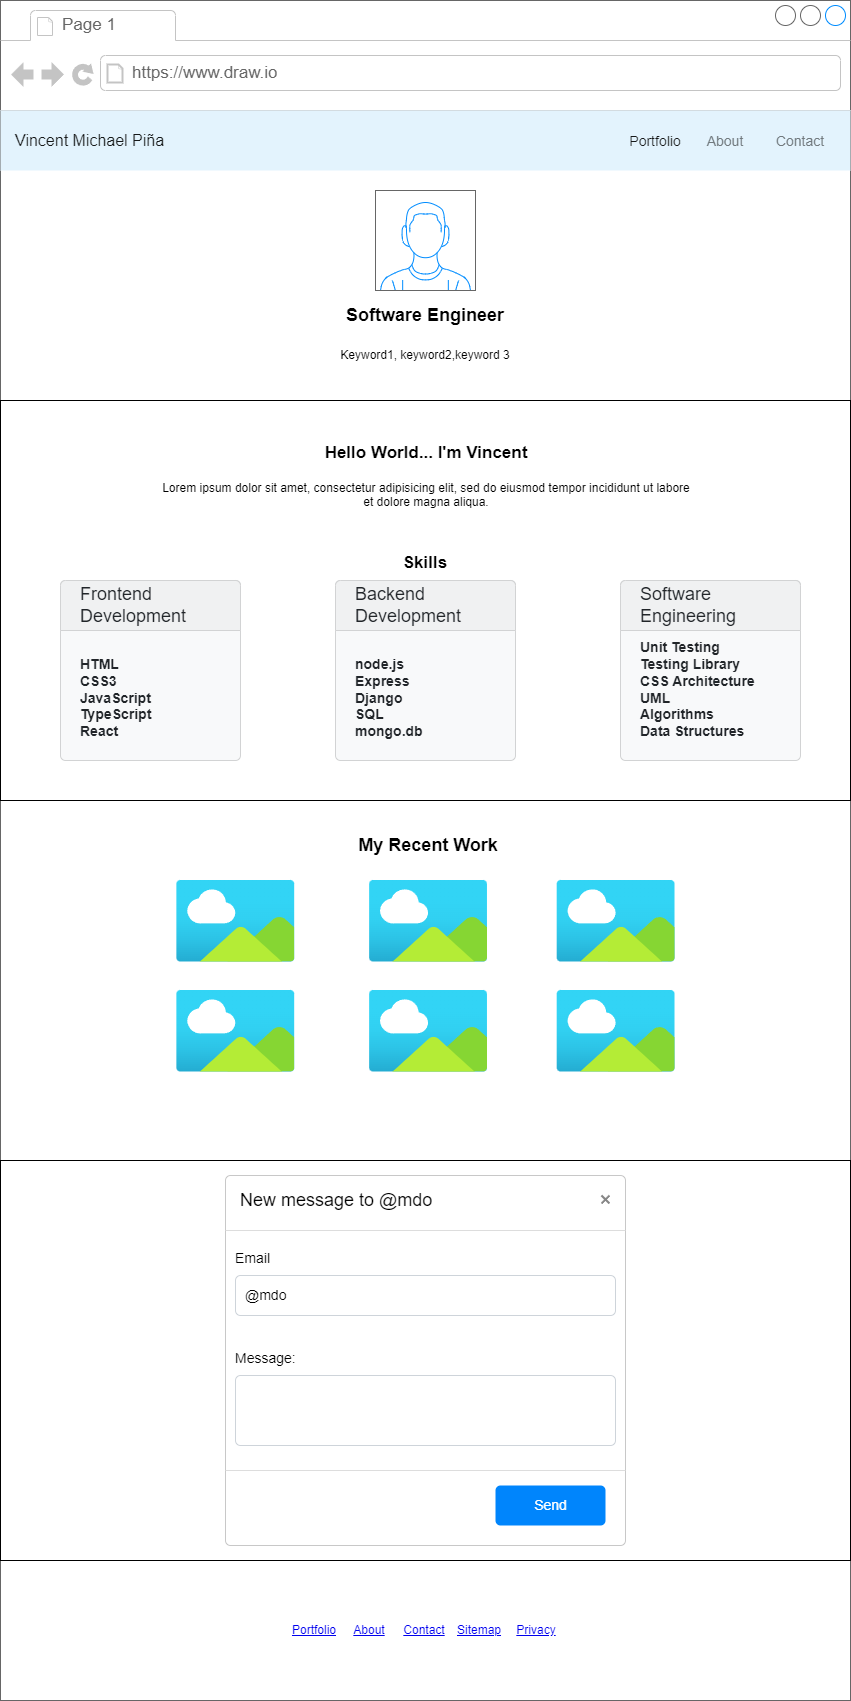

The diagram above was exported from draw.io. Its source (the exported page's mxGraphModel, read from the mxfile embedded in the PNG):
<mxGraphModel dx="792" dy="1100" grid="1" gridSize="10" guides="1" tooltips="1" connect="1" arrows="1" fold="1" page="1" pageScale="1" pageWidth="850" pageHeight="1100" math="0" shadow="0">
  <root>
    <mxCell id="0" />
    <mxCell id="1" parent="0" />
    <mxCell id="rwHA0TyBY590ie5g_p2f-1" value="" style="strokeWidth=1;shadow=0;dashed=0;align=center;html=1;shape=mxgraph.mockup.containers.browserWindow;rSize=0;strokeColor=#666666;strokeColor2=#008cff;strokeColor3=#c4c4c4;mainText=,;recursiveResize=0;" parent="1" vertex="1">
      <mxGeometry width="850" height="1700" as="geometry" />
    </mxCell>
    <mxCell id="rwHA0TyBY590ie5g_p2f-2" value="Page 1" style="strokeWidth=1;shadow=0;dashed=0;align=center;html=1;shape=mxgraph.mockup.containers.anchor;fontSize=17;fontColor=#666666;align=left;whiteSpace=wrap;" parent="rwHA0TyBY590ie5g_p2f-1" vertex="1">
      <mxGeometry x="60" y="12" width="110" height="26" as="geometry" />
    </mxCell>
    <mxCell id="rwHA0TyBY590ie5g_p2f-3" value="https://www.draw.io" style="strokeWidth=1;shadow=0;dashed=0;align=center;html=1;shape=mxgraph.mockup.containers.anchor;rSize=0;fontSize=17;fontColor=#666666;align=left;" parent="rwHA0TyBY590ie5g_p2f-1" vertex="1">
      <mxGeometry x="130" y="60" width="250" height="26" as="geometry" />
    </mxCell>
    <mxCell id="KD_F_zdYgze2b5Napnwy-1" value="Vincent Michael Piña" style="html=1;shadow=0;dashed=0;fillColor=#E3F3FD;strokeColor=none;fontSize=16;fontColor=#161819;align=left;spacing=15;" parent="rwHA0TyBY590ie5g_p2f-1" vertex="1">
      <mxGeometry y="110" width="850" height="60" as="geometry" />
    </mxCell>
    <mxCell id="KD_F_zdYgze2b5Napnwy-11" value="About" style="fillColor=none;strokeColor=none;fontSize=14;fontColor=#71797E;align=center;" parent="KD_F_zdYgze2b5Napnwy-1" vertex="1">
      <mxGeometry width="70" height="40" relative="1" as="geometry">
        <mxPoint x="690" y="10" as="offset" />
      </mxGeometry>
    </mxCell>
    <mxCell id="KD_F_zdYgze2b5Napnwy-12" value="Portfolio" style="fillColor=none;strokeColor=none;fontSize=14;fontColor=#161819;align=center;" parent="KD_F_zdYgze2b5Napnwy-1" vertex="1">
      <mxGeometry width="70" height="40" relative="1" as="geometry">
        <mxPoint x="620" y="10" as="offset" />
      </mxGeometry>
    </mxCell>
    <mxCell id="KD_F_zdYgze2b5Napnwy-13" value="Contact" style="fillColor=none;strokeColor=none;fontSize=14;fontColor=#71797E;align=center;spacingRight=0;" parent="KD_F_zdYgze2b5Napnwy-1" vertex="1">
      <mxGeometry width="80" height="40" relative="1" as="geometry">
        <mxPoint x="760" y="10" as="offset" />
      </mxGeometry>
    </mxCell>
    <mxCell id="KD_F_zdYgze2b5Napnwy-14" value="&lt;h2&gt;Software Engineer&lt;/h2&gt;" style="text;html=1;strokeColor=none;fillColor=none;align=center;verticalAlign=middle;whiteSpace=wrap;rounded=0;" parent="rwHA0TyBY590ie5g_p2f-1" vertex="1">
      <mxGeometry x="265" y="290" width="320" height="50" as="geometry" />
    </mxCell>
    <mxCell id="KD_F_zdYgze2b5Napnwy-15" value="" style="verticalLabelPosition=bottom;shadow=0;dashed=0;align=center;html=1;verticalAlign=top;strokeWidth=1;shape=mxgraph.mockup.containers.userMale;strokeColor=#666666;strokeColor2=#008cff;" parent="rwHA0TyBY590ie5g_p2f-1" vertex="1">
      <mxGeometry x="375" y="190" width="100" height="100" as="geometry" />
    </mxCell>
    <mxCell id="KD_F_zdYgze2b5Napnwy-16" value="Keyword1, keyword2,keyword 3" style="text;html=1;strokeColor=none;fillColor=none;align=center;verticalAlign=middle;whiteSpace=wrap;rounded=0;" parent="rwHA0TyBY590ie5g_p2f-1" vertex="1">
      <mxGeometry x="295" y="340" width="260" height="30" as="geometry" />
    </mxCell>
    <mxCell id="KD_F_zdYgze2b5Napnwy-18" value="" style="rounded=0;whiteSpace=wrap;html=1;" parent="rwHA0TyBY590ie5g_p2f-1" vertex="1">
      <mxGeometry y="400" width="850" height="400" as="geometry" />
    </mxCell>
    <mxCell id="KD_F_zdYgze2b5Napnwy-19" value="&lt;h1 style=&quot;text-align: center;&quot;&gt;&lt;font style=&quot;font-size: 17px;&quot;&gt;Hello World... I'm Vincent&lt;/font&gt;&lt;/h1&gt;&lt;p style=&quot;text-align: center;&quot;&gt;Lorem ipsum dolor sit amet, consectetur adipisicing elit, sed do eiusmod tempor incididunt ut labore et dolore magna aliqua.&lt;/p&gt;" style="text;html=1;strokeColor=none;fillColor=none;spacing=5;spacingTop=-20;whiteSpace=wrap;overflow=hidden;rounded=0;" parent="rwHA0TyBY590ie5g_p2f-1" vertex="1">
      <mxGeometry x="155" y="430" width="540" height="120" as="geometry" />
    </mxCell>
    <mxCell id="KD_F_zdYgze2b5Napnwy-22" value="&lt;h2&gt;My Recent Work&lt;/h2&gt;" style="text;html=1;strokeColor=none;fillColor=none;align=center;verticalAlign=middle;whiteSpace=wrap;rounded=0;" parent="rwHA0TyBY590ie5g_p2f-1" vertex="1">
      <mxGeometry x="267.78000000000003" y="820" width="320" height="50" as="geometry" />
    </mxCell>
    <mxCell id="KD_F_zdYgze2b5Napnwy-24" value="" style="image;aspect=fixed;html=1;points=[];align=center;fontSize=12;image=img/lib/azure2/general/Image.svg;" parent="rwHA0TyBY590ie5g_p2f-1" vertex="1">
      <mxGeometry x="368.78000000000003" y="880" width="118.55" height="81.5" as="geometry" />
    </mxCell>
    <mxCell id="KD_F_zdYgze2b5Napnwy-25" value="" style="image;aspect=fixed;html=1;points=[];align=center;fontSize=12;image=img/lib/azure2/general/Image.svg;" parent="rwHA0TyBY590ie5g_p2f-1" vertex="1">
      <mxGeometry x="368.78000000000003" y="990" width="118.55" height="81.5" as="geometry" />
    </mxCell>
    <mxCell id="KD_F_zdYgze2b5Napnwy-26" value="" style="image;aspect=fixed;html=1;points=[];align=center;fontSize=12;image=img/lib/azure2/general/Image.svg;" parent="rwHA0TyBY590ie5g_p2f-1" vertex="1">
      <mxGeometry x="176" y="880" width="118.55" height="81.5" as="geometry" />
    </mxCell>
    <mxCell id="KD_F_zdYgze2b5Napnwy-27" value="" style="image;aspect=fixed;html=1;points=[];align=center;fontSize=12;image=img/lib/azure2/general/Image.svg;" parent="rwHA0TyBY590ie5g_p2f-1" vertex="1">
      <mxGeometry x="176" y="990" width="118.55" height="81.5" as="geometry" />
    </mxCell>
    <mxCell id="KD_F_zdYgze2b5Napnwy-28" value="" style="image;aspect=fixed;html=1;points=[];align=center;fontSize=12;image=img/lib/azure2/general/Image.svg;" parent="rwHA0TyBY590ie5g_p2f-1" vertex="1">
      <mxGeometry x="556.33" y="880" width="118.55" height="81.5" as="geometry" />
    </mxCell>
    <mxCell id="KD_F_zdYgze2b5Napnwy-29" value="" style="image;aspect=fixed;html=1;points=[];align=center;fontSize=12;image=img/lib/azure2/general/Image.svg;" parent="rwHA0TyBY590ie5g_p2f-1" vertex="1">
      <mxGeometry x="556.33" y="990" width="118.55" height="81.5" as="geometry" />
    </mxCell>
    <mxCell id="KD_F_zdYgze2b5Napnwy-31" value="&lt;h1 style=&quot;&quot;&gt;&lt;span style=&quot;background-color: initial; font-size: 17px;&quot;&gt;Skills&lt;/span&gt;&lt;/h1&gt;" style="text;html=1;strokeColor=none;fillColor=none;spacing=5;spacingTop=-20;whiteSpace=wrap;overflow=hidden;rounded=0;align=center;" parent="rwHA0TyBY590ie5g_p2f-1" vertex="1">
      <mxGeometry x="155" y="540" width="540" height="40" as="geometry" />
    </mxCell>
    <mxCell id="KD_F_zdYgze2b5Napnwy-34" value="&lt;span style=&quot;&quot;&gt;&lt;b&gt;HTML&lt;br&gt;CSS3&lt;br&gt;JavaScript&lt;br&gt;TypeScript&lt;br&gt;React&lt;br&gt;&lt;/b&gt;&lt;/span&gt;" style="html=1;shadow=0;dashed=0;shape=mxgraph.bootstrap.rrect;rSize=5;strokeColor=#D2D3D4;html=1;whiteSpace=wrap;fillColor=#F8F9FA;fontColor=#212529;verticalAlign=bottom;align=left;spacing=20;spacingBottom=0;fontSize=14;" parent="rwHA0TyBY590ie5g_p2f-1" vertex="1">
      <mxGeometry x="60" y="580" width="180" height="180" as="geometry" />
    </mxCell>
    <mxCell id="KD_F_zdYgze2b5Napnwy-35" value="Frontend Development" style="html=1;shadow=0;dashed=0;shape=mxgraph.bootstrap.topButton;rSize=5;perimeter=none;whiteSpace=wrap;fillColor=#F0F1F2;strokeColor=#D2D3D4;fontColor=#212529;resizeWidth=1;fontSize=18;align=left;spacing=20;" parent="KD_F_zdYgze2b5Napnwy-34" vertex="1">
      <mxGeometry width="180" height="50" relative="1" as="geometry" />
    </mxCell>
    <mxCell id="KD_F_zdYgze2b5Napnwy-36" value="&lt;span style=&quot;&quot;&gt;&lt;b&gt;node.js&lt;br&gt;Express&lt;br&gt;Django&lt;br&gt;SQL&lt;br&gt;mongo.db&lt;br&gt;&lt;/b&gt;&lt;/span&gt;" style="html=1;shadow=0;dashed=0;shape=mxgraph.bootstrap.rrect;rSize=5;strokeColor=#D2D3D4;html=1;whiteSpace=wrap;fillColor=#F8F9FA;fontColor=#212529;verticalAlign=bottom;align=left;spacing=20;spacingBottom=0;fontSize=14;" parent="rwHA0TyBY590ie5g_p2f-1" vertex="1">
      <mxGeometry x="335" y="580" width="180" height="180" as="geometry" />
    </mxCell>
    <mxCell id="KD_F_zdYgze2b5Napnwy-37" value="Backend Development" style="html=1;shadow=0;dashed=0;shape=mxgraph.bootstrap.topButton;rSize=5;perimeter=none;whiteSpace=wrap;fillColor=#F0F1F2;strokeColor=#D2D3D4;fontColor=#212529;resizeWidth=1;fontSize=18;align=left;spacing=20;" parent="KD_F_zdYgze2b5Napnwy-36" vertex="1">
      <mxGeometry width="180" height="50" relative="1" as="geometry" />
    </mxCell>
    <mxCell id="KD_F_zdYgze2b5Napnwy-38" value="&lt;span style=&quot;&quot;&gt;&lt;b&gt;Unit Testing&lt;br&gt;Testing Library&lt;br&gt;CSS Architecture&lt;br&gt;UML&lt;br&gt;Algorithms&lt;br&gt;Data Structures&lt;br&gt;&lt;/b&gt;&lt;/span&gt;" style="html=1;shadow=0;dashed=0;shape=mxgraph.bootstrap.rrect;rSize=5;strokeColor=#D2D3D4;html=1;whiteSpace=wrap;fillColor=#F8F9FA;fontColor=#212529;verticalAlign=bottom;align=left;spacing=20;spacingBottom=0;fontSize=14;" parent="rwHA0TyBY590ie5g_p2f-1" vertex="1">
      <mxGeometry x="620" y="580" width="180" height="180" as="geometry" />
    </mxCell>
    <mxCell id="KD_F_zdYgze2b5Napnwy-39" value="Software Engineering" style="html=1;shadow=0;dashed=0;shape=mxgraph.bootstrap.topButton;rSize=5;perimeter=none;whiteSpace=wrap;fillColor=#F0F1F2;strokeColor=#D2D3D4;fontColor=#212529;resizeWidth=1;fontSize=18;align=left;spacing=20;" parent="KD_F_zdYgze2b5Napnwy-38" vertex="1">
      <mxGeometry width="180" height="50" relative="1" as="geometry" />
    </mxCell>
    <mxCell id="KD_F_zdYgze2b5Napnwy-40" value="" style="rounded=0;whiteSpace=wrap;html=1;" parent="rwHA0TyBY590ie5g_p2f-1" vertex="1">
      <mxGeometry y="1160" width="850" height="400" as="geometry" />
    </mxCell>
    <mxCell id="KD_F_zdYgze2b5Napnwy-41" value="New message to @mdo" style="html=1;shadow=0;dashed=0;shape=mxgraph.bootstrap.rrect;rSize=5;html=1;strokeColor=#C8C8C8;fillColor=#ffffff;whiteSpace=wrap;verticalAlign=top;align=left;fontSize=18;spacing=15;spacingTop=-5;" parent="rwHA0TyBY590ie5g_p2f-1" vertex="1">
      <mxGeometry x="225" y="1175" width="400" height="370" as="geometry" />
    </mxCell>
    <mxCell id="KD_F_zdYgze2b5Napnwy-42" value="" style="shape=line;strokeColor=#dddddd;resizeWidth=1;" parent="KD_F_zdYgze2b5Napnwy-41" vertex="1">
      <mxGeometry width="400" height="10" relative="1" as="geometry">
        <mxPoint y="50" as="offset" />
      </mxGeometry>
    </mxCell>
    <mxCell id="KD_F_zdYgze2b5Napnwy-43" value="" style="html=1;shadow=0;dashed=0;shape=mxgraph.bootstrap.x;strokeColor=#868686;strokeWidth=2;" parent="KD_F_zdYgze2b5Napnwy-41" vertex="1">
      <mxGeometry x="1" width="8" height="8" relative="1" as="geometry">
        <mxPoint x="-24" y="20" as="offset" />
      </mxGeometry>
    </mxCell>
    <mxCell id="KD_F_zdYgze2b5Napnwy-44" value="Email" style="strokeColor=none;fillColor=none;resizeWidth=1;align=left;verticalAlign=top;spacing=10;fontSize=14;whiteSpace=wrap;html=1;" parent="KD_F_zdYgze2b5Napnwy-41" vertex="1">
      <mxGeometry width="400" height="40" relative="1" as="geometry">
        <mxPoint y="60" as="offset" />
      </mxGeometry>
    </mxCell>
    <mxCell id="KD_F_zdYgze2b5Napnwy-45" value="@mdo" style="html=1;shadow=0;dashed=0;shape=mxgraph.bootstrap.rrect;rSize=5;strokeColor=#CED4DA;fillColor=none;align=left;verticalAlign=middle;spacing=10;fontSize=14;whiteSpace=wrap;html=1;" parent="KD_F_zdYgze2b5Napnwy-41" vertex="1">
      <mxGeometry width="380" height="40" relative="1" as="geometry">
        <mxPoint x="10" y="100" as="offset" />
      </mxGeometry>
    </mxCell>
    <mxCell id="KD_F_zdYgze2b5Napnwy-46" value="Message:" style="strokeColor=none;fillColor=none;resizeWidth=1;align=left;verticalAlign=top;spacing=10;fontSize=14;whiteSpace=wrap;html=1;" parent="KD_F_zdYgze2b5Napnwy-41" vertex="1">
      <mxGeometry width="400" height="40" relative="1" as="geometry">
        <mxPoint y="160" as="offset" />
      </mxGeometry>
    </mxCell>
    <mxCell id="KD_F_zdYgze2b5Napnwy-47" value="" style="html=1;shadow=0;dashed=0;shape=mxgraph.bootstrap.rrect;rSize=5;strokeColor=#CED4DA;fillColor=none;align=left;verticalAlign=middle;spacing=10;fontSize=14;whiteSpace=wrap;html=1;" parent="KD_F_zdYgze2b5Napnwy-41" vertex="1">
      <mxGeometry width="380" height="70" relative="1" as="geometry">
        <mxPoint x="10" y="200" as="offset" />
      </mxGeometry>
    </mxCell>
    <mxCell id="KD_F_zdYgze2b5Napnwy-48" value="" style="shape=line;strokeColor=#dddddd;resizeWidth=1;" parent="KD_F_zdYgze2b5Napnwy-41" vertex="1">
      <mxGeometry width="400" height="10" relative="1" as="geometry">
        <mxPoint y="290" as="offset" />
      </mxGeometry>
    </mxCell>
    <mxCell id="KD_F_zdYgze2b5Napnwy-49" value="Send" style="html=1;shadow=0;dashed=0;shape=mxgraph.bootstrap.rrect;rSize=5;fillColor=#0085FC;strokeColor=none;fontColor=#FFFFFF;fontSize=14;" parent="KD_F_zdYgze2b5Napnwy-41" vertex="1">
      <mxGeometry x="1" y="1" width="110" height="40" relative="1" as="geometry">
        <mxPoint x="-130" y="-60" as="offset" />
      </mxGeometry>
    </mxCell>
    <UserObject label="Portfolio&lt;span style=&quot;white-space: pre;&quot;&gt;&#09;&lt;/span&gt;" link="https://www.draw.io" id="KD_F_zdYgze2b5Napnwy-53">
      <mxCell style="text;html=1;strokeColor=none;fillColor=none;whiteSpace=wrap;align=center;verticalAlign=middle;fontColor=#0000EE;fontStyle=4;" parent="rwHA0TyBY590ie5g_p2f-1" vertex="1">
        <mxGeometry x="284" y="1610" width="60" height="40" as="geometry" />
      </mxCell>
    </UserObject>
    <UserObject label="About" link="https://www.draw.io" id="KD_F_zdYgze2b5Napnwy-54">
      <mxCell style="text;html=1;strokeColor=none;fillColor=none;whiteSpace=wrap;align=center;verticalAlign=middle;fontColor=#0000EE;fontStyle=4;" parent="rwHA0TyBY590ie5g_p2f-1" vertex="1">
        <mxGeometry x="339" y="1610" width="60" height="40" as="geometry" />
      </mxCell>
    </UserObject>
    <UserObject label="Contact" link="https://www.draw.io" id="KD_F_zdYgze2b5Napnwy-55">
      <mxCell style="text;html=1;strokeColor=none;fillColor=none;whiteSpace=wrap;align=center;verticalAlign=middle;fontColor=#0000EE;fontStyle=4;" parent="rwHA0TyBY590ie5g_p2f-1" vertex="1">
        <mxGeometry x="394" y="1610" width="60" height="40" as="geometry" />
      </mxCell>
    </UserObject>
    <UserObject label="Sitemap" link="https://www.draw.io" id="KD_F_zdYgze2b5Napnwy-56">
      <mxCell style="text;html=1;strokeColor=none;fillColor=none;whiteSpace=wrap;align=center;verticalAlign=middle;fontColor=#0000EE;fontStyle=4;" parent="rwHA0TyBY590ie5g_p2f-1" vertex="1">
        <mxGeometry x="449" y="1610" width="60" height="40" as="geometry" />
      </mxCell>
    </UserObject>
    <UserObject label="Privacy" link="https://www.draw.io" id="KD_F_zdYgze2b5Napnwy-57">
      <mxCell style="text;html=1;strokeColor=none;fillColor=none;whiteSpace=wrap;align=center;verticalAlign=middle;fontColor=#0000EE;fontStyle=4;" parent="rwHA0TyBY590ie5g_p2f-1" vertex="1">
        <mxGeometry x="505.89" y="1610" width="60" height="40" as="geometry" />
      </mxCell>
    </UserObject>
  </root>
</mxGraphModel>